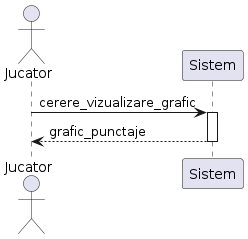

The diagram above was rendered by PlantUML. Its source (embedded in the PNG):
@startuml
actor Jucator
participant Sistem
Jucator -> Sistem: cerere_vizualizare_grafic
activate Sistem
Sistem --> Jucator: grafic_punctaje
deactivate Sistem
@enduml